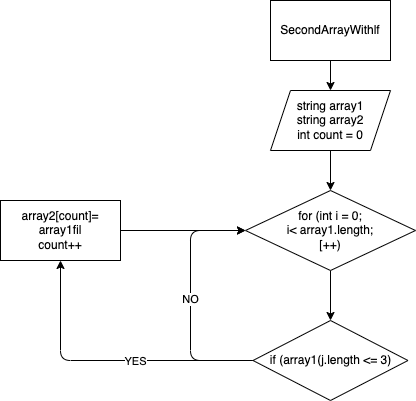

The diagram above was exported from draw.io. Its source (the exported page's mxGraphModel, read from the mxfile embedded in the PNG):
<mxGraphModel dx="642" dy="451" grid="1" gridSize="10" guides="1" tooltips="1" connect="1" arrows="1" fold="1" page="1" pageScale="1" pageWidth="827" pageHeight="1169" background="#ffffff" math="0" shadow="1">
  <root>
    <mxCell id="0" />
    <mxCell id="1" parent="0" />
    <mxCell id="4" value="" style="edgeStyle=none;html=1;" parent="1" source="2" target="3" edge="1">
      <mxGeometry relative="1" as="geometry" />
    </mxCell>
    <mxCell id="2" value="SecondArrayWithlf" style="rounded=0;whiteSpace=wrap;html=1;" parent="1" vertex="1">
      <mxGeometry x="420" y="90" width="120" height="60" as="geometry" />
    </mxCell>
    <mxCell id="6" value="" style="edgeStyle=none;html=1;" parent="1" source="3" target="5" edge="1">
      <mxGeometry relative="1" as="geometry" />
    </mxCell>
    <mxCell id="3" value="&lt;div&gt;string array1&lt;/div&gt;&lt;div&gt;string array2&lt;/div&gt;&lt;div&gt;int count = 0&lt;/div&gt;" style="shape=parallelogram;perimeter=parallelogramPerimeter;whiteSpace=wrap;html=1;fixedSize=1;" parent="1" vertex="1">
      <mxGeometry x="420" y="180" width="120" height="60" as="geometry" />
    </mxCell>
    <mxCell id="8" value="" style="edgeStyle=none;html=1;" parent="1" source="5" target="7" edge="1">
      <mxGeometry relative="1" as="geometry" />
    </mxCell>
    <mxCell id="5" value="&lt;div&gt;for (int i = 0;&lt;/div&gt;&lt;div&gt;i&amp;lt; array1.length;&lt;/div&gt;&lt;div&gt;[++)&lt;/div&gt;" style="rhombus;whiteSpace=wrap;html=1;" parent="1" vertex="1">
      <mxGeometry x="395" y="280" width="170" height="80" as="geometry" />
    </mxCell>
    <mxCell id="10" value="NO" style="edgeStyle=orthogonalEdgeStyle;html=1;entryX=0;entryY=0.5;entryDx=0;entryDy=0;jumpStyle=sharp;" parent="1" source="7" target="5" edge="1">
      <mxGeometry relative="1" as="geometry">
        <mxPoint x="322.5" y="450" as="targetPoint" />
        <Array as="points">
          <mxPoint x="340" y="450" />
          <mxPoint x="340" y="320" />
        </Array>
      </mxGeometry>
    </mxCell>
    <mxCell id="12" value="" style="edgeStyle=orthogonalEdgeStyle;html=1;" parent="1" source="7" target="11" edge="1">
      <mxGeometry relative="1" as="geometry" />
    </mxCell>
    <mxCell id="16" value="YES" style="edgeLabel;html=1;align=center;verticalAlign=middle;resizable=0;points=[];" parent="12" vertex="1" connectable="0">
      <mxGeometry x="-0.1897" relative="1" as="geometry">
        <mxPoint x="1" as="offset" />
      </mxGeometry>
    </mxCell>
    <mxCell id="7" value="if (array1(j.length &amp;lt;= 3)" style="rhombus;whiteSpace=wrap;html=1;" parent="1" vertex="1">
      <mxGeometry x="402.5" y="410" width="155" height="80" as="geometry" />
    </mxCell>
    <mxCell id="11" value="&lt;div&gt;array2[count]= array1fil&lt;/div&gt;&lt;div&gt;count++&lt;/div&gt;" style="whiteSpace=wrap;html=1;" parent="1" vertex="1">
      <mxGeometry x="150" y="290" width="120" height="60" as="geometry" />
    </mxCell>
    <mxCell id="13" value="" style="endArrow=classic;html=1;exitX=1;exitY=0.5;exitDx=0;exitDy=0;entryX=0;entryY=0.5;entryDx=0;entryDy=0;" parent="1" source="11" target="5" edge="1">
      <mxGeometry width="50" height="50" relative="1" as="geometry">
        <mxPoint x="410" y="360" as="sourcePoint" />
        <mxPoint x="460" y="310" as="targetPoint" />
      </mxGeometry>
    </mxCell>
  </root>
</mxGraphModel>